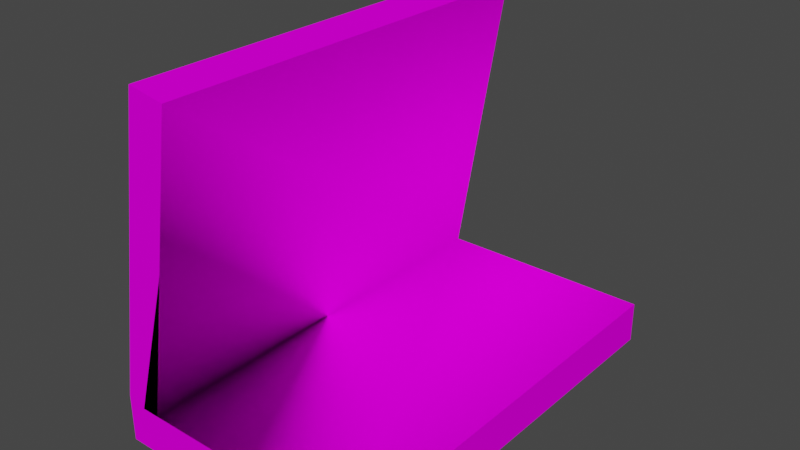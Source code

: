 # Source: object.blend  (saved by Blender 2.82.7; exported with 4.5.12 LTS)
import bpy
from mathutils import Matrix  # noqa: F401  (used for matrix-valued properties, if any)

bpy.ops.wm.read_factory_settings(use_empty=True)
scene = bpy.context.scene
scene.name = 'Scene'

# ---- collections
col_collection = bpy.data.collections.new('Collection'); scene.collection.children.link(col_collection)

# ---- images (referenced by path relative to the original .blend; pixels are not part of the script)
import os
ASSET_DIR = os.environ.get("B2B_ASSET_DIR", "")  # directory of the original .blend (textures are referenced by path, not embedded)
HERE = os.path.dirname(os.path.abspath(__file__))  # packed textures are extracted next to this script under _unpacked/

def load_image(name, relpath, width, height, colorspace="sRGB"):
    """Load a texture the original file referenced (path relative to the .blend, or extracted next to this script)."""
    p = next((c for c in (os.path.join(HERE, relpath), os.path.join(ASSET_DIR, relpath)) if relpath and os.path.exists(c)), "")
    if p:
        img = bpy.data.images.load(p, check_existing=True)
        img.name = name
    else:  # same state as the original file: an image datablock whose file is absent (Cycles renders it pink)
        img = bpy.data.images.new(name, width, height)
        img.source = "FILE"
        img.filepath = "//" + (relpath or name)
    img.colorspace_settings.name = colorspace
    return img
img_naps_ebfs_blast_png = load_image('NAPS_EBFS_Blast.png', 'NAPS_EBFS_Blast.png', 1024, 1024, 'sRGB')

# ---- materials (node trees are filled in below, after node groups)
mat_default = bpy.data.materials.new('Default')
mat_default.use_transparent_shadow = False
mat_default.diffuse_color = (1.0, 1.0, 1.0, 1.0)
mat_default.roughness = 0.0
mat_default.specular_intensity = 0.0

# ---- node groups
ng_auto_smooth = bpy.data.node_groups.new('Auto Smooth', 'GeometryNodeTree')
_s = ng_auto_smooth.interface.new_socket(name='Geometry', in_out='OUTPUT', socket_type='NodeSocketGeometry')
_s = ng_auto_smooth.interface.new_socket(name='Geometry', in_out='INPUT', socket_type='NodeSocketGeometry')
_s = ng_auto_smooth.interface.new_socket(name='Angle', in_out='INPUT', socket_type='NodeSocketFloat')
_s.subtype = 'ANGLE'
_s.min_value = 0.0
_s.max_value = 3.142
ng_auto_smooth.is_modifier = True
_N = ng_auto_smooth.nodes; _L = ng_auto_smooth.links
n0 = _N.new('NodeGroupOutput'); n0.name = 'Group Output'; n0.location = (480, -100)
n1 = _N.new('NodeGroupInput'); n1.name = 'Group Input'; n1.location = (-420, -300)
n2 = _N.new('NodeGroupInput'); n2.name = 'Group Input.001'; n2.location = (-60, -100)
n3 = _N.new('GeometryNodeSetShadeSmooth'); n3.name = 'Set Shade Smooth'; n3.location = (120, -100)
n3.domain = 'EDGE'
n4 = _N.new('GeometryNodeSetShadeSmooth'); n4.name = 'Set Shade Smooth.001'; n4.location = (300, -100)
n5 = _N.new('GeometryNodeInputMeshEdgeAngle'); n5.name = 'Edge Angle'; n5.location = (-420, -220)
n6 = _N.new('GeometryNodeInputEdgeSmooth'); n6.name = 'Is Edge Smooth'; n6.location = (-60, -160)
n7 = _N.new('GeometryNodeInputShadeSmooth'); n7.name = 'Is Face Smooth'; n7.location = (-240, -340)
n8 = _N.new('FunctionNodeBooleanMath'); n8.name = 'Boolean Math'; n8.location = (-60, -220)
n9 = _N.new('FunctionNodeCompare'); n9.name = 'Compare'; n9.location = (-240, -180)
n9.operation = 'LESS_EQUAL'
_L.new(n5.outputs[0], n9.inputs[0])
_L.new(n4.outputs[0], n0.inputs[0])
_L.new(n1.outputs[1], n9.inputs[1])
_L.new(n9.outputs[0], n8.inputs[0])
_L.new(n7.outputs[0], n8.inputs[1])
_L.new(n2.outputs[0], n3.inputs[0])
_L.new(n6.outputs[0], n3.inputs[1])
_L.new(n3.outputs[0], n4.inputs[0])
_L.new(n8.outputs[0], n3.inputs[2])
n0.is_active_output = True

# ---- material node trees
mat_default.use_nodes = True; mat_default.node_tree.nodes.clear()
_N = mat_default.node_tree.nodes; _L = mat_default.node_tree.links
n0 = _N.new('ShaderNodeOutputMaterial'); n0.name = 'Material Output'; n0.location = (300, 300)
n1 = _N.new('ShaderNodeBsdfPrincipled'); n1.name = 'Principled BSDF'; n1.location = (10, 300)
n1.distribution = 'GGX'
n1.subsurface_method = 'BURLEY'
n1.inputs[3].default_value = 1.45
n1.inputs[13].default_value = 0.0
n1.inputs[27].default_value = (0.0, 0.0, 0.0, 1.0)
n1.inputs[28].default_value = 1.0
n2 = _N.new('ShaderNodeTexImage'); n2.name = 'Image Texture'; n2.location = (0, 0)
n2.image = img_naps_ebfs_blast_png
_L.new(n1.outputs[0], n0.inputs[0])
_L.new(n2.outputs[0], n1.inputs[0])
n0.is_active_output = True

# ---- world
world_world = bpy.data.worlds.new('World'); scene.world = world_world
world_world.use_nodes = True; world_world.node_tree.nodes.clear()
_N = world_world.node_tree.nodes; _L = world_world.node_tree.links
n0 = _N.new('ShaderNodeOutputWorld'); n0.name = 'World Output'; n0.location = (300, 300)
n1 = _N.new('ShaderNodeBackground'); n1.name = 'Background'; n1.location = (10, 300)
n1.inputs[0].default_value = (0.05088, 0.05088, 0.05088, 1.0)
_L.new(n1.outputs[0], n0.inputs[0])
n0.is_active_output = True
world_world.color = (0.05088, 0.05088, 0.05088)
world_world.use_sun_shadow = False
world_world.sun_shadow_jitter_overblur = 0.0

# ---- meshes
me_poly_os_0_000000 = bpy.data.meshes.new('poly_os=0.000000')
me_poly_os_0_000000.from_pydata([(-0.2923, 1.159, -1.482), (-0.544, 1.202, 1.482), (-0.8975, -0.8701, -1.482), (-0.8975, -0.913, -1.482), (-0.8975, -0.913, 1.482), (-0.8975, -0.8701, 1.482), (-0.2923, 1.159, 1.482), (-0.544, 1.202, -1.482), (0.8975, -0.913, -1.482), (-0.6459, -0.913, -1.482), (-0.6459, -0.913, 1.482), (0.8975, -1.202, -1.482), (0.8975, -0.913, 1.482), (-0.8975, -1.202, 1.482), (0.8975, -1.202, 1.482), (-0.8975, -1.202, -1.482)], [], [(6, 9, 0), (9, 6, 10), (2, 1, 7), (1, 2, 5), (7, 6, 0), (6, 7, 1), (3, 5, 2), (5, 3, 4), (10, 9, 4), (3, 4, 9), (5, 6, 1), (4, 6, 5), (6, 4, 10), (0, 2, 7), (9, 2, 0), (2, 9, 3), (9, 12, 8), (12, 9, 10), (8, 3, 9), (11, 3, 8), (3, 11, 15), (13, 3, 15), (3, 13, 4), (4, 12, 10), (13, 12, 4), (12, 13, 14), (12, 11, 8), (11, 12, 14)])
me_poly_os_0_000000.polygons.foreach_set('use_smooth', [True] * 28)
_uv = me_poly_os_0_000000.uv_layers.new(name='UVMap')
_uv.uv.foreach_set('vector', [0.029, 0.9921, 1.126, 0.2143, 1.126, 0.9921, 1.126, 0.2143, 0.029, 0.9921, 0.029, 0.2143, 0.9322, 0.2143, 2.029, 0.9921, 0.9322, 0.9921, 2.029, 0.9921, 0.9322, 0.2143, 2.029, 0.2143, 0.9322, 0.9921, 2.029, 1.087, 0.9322, 1.087, 2.029, 1.087, 0.9322, 0.9921, 2.029, 0.9921, 0.9322, 0.1984, 2.029, 0.2143, 0.9322, 0.2143, 2.029, 0.2143, 0.9322, 0.1984, 2.029, 0.1984, 0.0, 0.0, 0.0, 0.0, 0.0, 0.0, 0.0, 0.0, 0.0, 0.0, 0.0, 0.0, 0.029, 0.2143, 0.1235, 0.9921, 0.029, 0.9921, 0.0317, 0.1986, 0.1235, 0.9921, 0.029, 0.2143, 0.1235, 0.9921, 0.0317, 0.1986, 0.1235, 0.2143, 0.8377, 0.9921, 0.9322, 0.2143, 0.9322, 0.9921, 0.8377, 0.2143, 0.9322, 0.2143, 0.8377, 0.9921, 0.9322, 0.2143, 0.8377, 0.2143, 0.9295, 0.1986, 1.165, 0.9955, 0.0686, 0.4244, 1.165, 0.4244, 0.0686, 0.4244, 1.165, 0.9955, 0.0686, 0.9955, 0.268, 0.1984, 0.9322, 0.1984, 0.8391, 0.1984, 0.268, 0.0914, 0.9322, 0.1984, 0.268, 0.1984, 0.9322, 0.1984, 0.268, 0.0914, 0.9322, 0.0914, 2.029, 0.0914, 0.9322, 0.1984, 0.9322, 0.0914, 0.9322, 0.1984, 2.029, 0.0914, 2.029, 0.1984, 0.029, 0.1984, 0.6932, 0.1984, 0.1221, 0.1984, 0.029, 0.0914, 0.6932, 0.1984, 0.029, 0.1984, 0.6932, 0.1984, 0.029, 0.0914, 0.6932, 0.0914, 0.0686, 0.4244, 1.165, 0.3175, 1.165, 0.4244, 1.165, 0.3175, 0.0686, 0.4244, 0.0686, 0.3175])
me_poly_os_0_000000.materials.append(mat_default)
me_poly_os_0_000000.use_remesh_fix_poles = True
me_poly_os_0_000000.use_remesh_preserve_attributes = False
me_poly_os_0_000000.use_mirror_vertex_groups = False
me_poly_os_0_000000.update()

# ---- objects
ob_naps_ebfs_blast1_obj = bpy.data.objects.new('NAPS_EBFS_Blast1.obj', None)
ob_default_lod = bpy.data.objects.new('Default LOD', None)
ob_poly_os_0_hard__blend_yes = bpy.data.objects.new('POLY_OS=0 HARD= BLEND=yes', me_poly_os_0_000000)

# ---- transforms, parenting, visibility, modifiers, constraints
ob_naps_ebfs_blast1_obj.location = (0.0, 0.0, 0.0)
ob_naps_ebfs_blast1_obj.rotation_euler = (1.571, -0.0, 0.0)
ob_naps_ebfs_blast1_obj.empty_display_size = 0.01
ob_naps_ebfs_blast1_obj.lineart.crease_threshold = 0.0
ob_default_lod.parent = ob_naps_ebfs_blast1_obj
ob_default_lod.location = (0.0, 0.0, 0.0)
ob_default_lod.empty_display_size = 0.01
ob_default_lod.lineart.crease_threshold = 0.0
ob_poly_os_0_hard__blend_yes.parent = ob_default_lod
ob_poly_os_0_hard__blend_yes.location = (0.0, 1.202, 0.0)
ob_poly_os_0_hard__blend_yes.show_transparent = True
ob_poly_os_0_hard__blend_yes.lineart.crease_threshold = 0.0
_m = ob_poly_os_0_hard__blend_yes.modifiers.new('Auto Smooth', 'NODES')
_m.node_group = ng_auto_smooth
_gi = [s.identifier for s in ng_auto_smooth.interface.items_tree if s.item_type == 'SOCKET' and s.in_out == 'INPUT']
_m[_gi[1]] = 0.7854  # Angle

# ---- collection membership
col_collection.objects.link(ob_naps_ebfs_blast1_obj)
col_collection.objects.link(ob_default_lod)
col_collection.objects.link(ob_poly_os_0_hard__blend_yes)

# ---- scene / render settings (as saved in the file)
scene.frame_start = 1; scene.frame_end = 250; scene.frame_set(1)
scene.render.engine = 'BLENDER_EEVEE_NEXT'
scene.cycles.use_denoising = False
scene.cycles.samples = 128
scene.cycles.sampling_pattern = 'TABULATED_SOBOL'
scene.cycles.use_adaptive_sampling = False
scene.cycles.use_light_tree = False
scene.view_settings.view_transform = 'Filmic'
bpy.context.view_layer.update()

# ---- added for rendering (the .blend has no active camera and no usable light): camera, sun
cam_auto = bpy.data.cameras.new('AutoCamera')
cam_auto.lens = 50.0
cam_auto.sensor_width = 36.0
cam_auto.clip_end = 1000.0
ob_auto_camera = bpy.data.objects.new('AutoCamera', cam_auto)
scene.collection.objects.link(ob_auto_camera)
ob_auto_camera.location = (3.90205, -4.68246, 4.32364)
ob_auto_camera.rotation_euler = (1.09748, -7.21219e-08, 0.694738)
scene.camera = ob_auto_camera
light_auto_sun = bpy.data.lights.new('AutoSun', 'SUN')
light_auto_sun.energy = 3.0
light_auto_sun.angle = 0.0523599
ob_auto_sun = bpy.data.objects.new('AutoSun', light_auto_sun)
scene.collection.objects.link(ob_auto_sun)
ob_auto_sun.rotation_euler = (0.872665, 0.174533, 0.523599)
bpy.context.view_layer.update()
